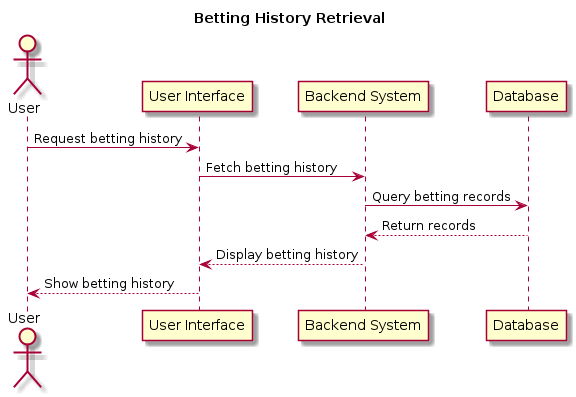

The diagram above was rendered by PlantUML. Its source (embedded in the PNG):
@startuml

title Betting History Retrieval

actor User
participant "User Interface" as UI
participant "Backend System" as Backend
participant "Database" as DB

User -> UI : Request betting history
UI -> Backend : Fetch betting history
Backend -> DB : Query betting records
DB --> Backend : Return records
Backend --> UI : Display betting history
UI --> User : Show betting history

@enduml